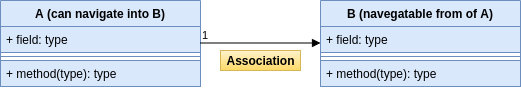

The diagram above was exported from draw.io. Its source (the exported page's mxGraphModel, read from the mxfile embedded in the PNG):
<mxGraphModel dx="868" dy="504" grid="1" gridSize="10" guides="1" tooltips="1" connect="1" arrows="1" fold="1" page="1" pageScale="1" pageWidth="850" pageHeight="1100" math="0" shadow="0">
  <root>
    <mxCell id="0" />
    <mxCell id="1" parent="0" />
    <mxCell id="xkhtbB-IRg9uNlzj_Z8z-10" value="B (navegatable from of A)" style="swimlane;fontStyle=1;align=center;verticalAlign=top;childLayout=stackLayout;horizontal=1;startSize=26;horizontalStack=0;resizeParent=1;resizeParentMax=0;resizeLast=0;collapsible=1;marginBottom=0;fillColor=#dae8fc;strokeColor=#6c8ebf;" parent="1" vertex="1">
      <mxGeometry x="480" y="290" width="200" height="86" as="geometry" />
    </mxCell>
    <mxCell id="xkhtbB-IRg9uNlzj_Z8z-11" value="+ field: type" style="text;strokeColor=#6c8ebf;fillColor=#dae8fc;align=left;verticalAlign=top;spacingLeft=4;spacingRight=4;overflow=hidden;rotatable=0;points=[[0,0.5],[1,0.5]];portConstraint=eastwest;" parent="xkhtbB-IRg9uNlzj_Z8z-10" vertex="1">
      <mxGeometry y="26" width="200" height="26" as="geometry" />
    </mxCell>
    <mxCell id="xkhtbB-IRg9uNlzj_Z8z-12" value="" style="line;strokeWidth=1;fillColor=#dae8fc;align=left;verticalAlign=middle;spacingTop=-1;spacingLeft=3;spacingRight=3;rotatable=0;labelPosition=right;points=[];portConstraint=eastwest;strokeColor=#6c8ebf;" parent="xkhtbB-IRg9uNlzj_Z8z-10" vertex="1">
      <mxGeometry y="52" width="200" height="8" as="geometry" />
    </mxCell>
    <mxCell id="xkhtbB-IRg9uNlzj_Z8z-13" value="+ method(type): type" style="text;strokeColor=#6c8ebf;fillColor=#dae8fc;align=left;verticalAlign=top;spacingLeft=4;spacingRight=4;overflow=hidden;rotatable=0;points=[[0,0.5],[1,0.5]];portConstraint=eastwest;" parent="xkhtbB-IRg9uNlzj_Z8z-10" vertex="1">
      <mxGeometry y="60" width="200" height="26" as="geometry" />
    </mxCell>
    <mxCell id="xkhtbB-IRg9uNlzj_Z8z-6" value="A (can navigate into B)" style="swimlane;fontStyle=1;align=center;verticalAlign=top;childLayout=stackLayout;horizontal=1;startSize=26;horizontalStack=0;resizeParent=1;resizeParentMax=0;resizeLast=0;collapsible=1;marginBottom=0;fillColor=#dae8fc;strokeColor=#6c8ebf;" parent="1" vertex="1">
      <mxGeometry x="160" y="290" width="200" height="86" as="geometry" />
    </mxCell>
    <mxCell id="xkhtbB-IRg9uNlzj_Z8z-7" value="+ field: type" style="text;strokeColor=#6c8ebf;fillColor=#dae8fc;align=left;verticalAlign=top;spacingLeft=4;spacingRight=4;overflow=hidden;rotatable=0;points=[[0,0.5],[1,0.5]];portConstraint=eastwest;" parent="xkhtbB-IRg9uNlzj_Z8z-6" vertex="1">
      <mxGeometry y="26" width="200" height="26" as="geometry" />
    </mxCell>
    <mxCell id="xkhtbB-IRg9uNlzj_Z8z-8" value="" style="line;strokeWidth=1;fillColor=#dae8fc;align=left;verticalAlign=middle;spacingTop=-1;spacingLeft=3;spacingRight=3;rotatable=0;labelPosition=right;points=[];portConstraint=eastwest;strokeColor=#6c8ebf;" parent="xkhtbB-IRg9uNlzj_Z8z-6" vertex="1">
      <mxGeometry y="52" width="200" height="8" as="geometry" />
    </mxCell>
    <mxCell id="xkhtbB-IRg9uNlzj_Z8z-9" value="+ method(type): type" style="text;strokeColor=#6c8ebf;fillColor=#dae8fc;align=left;verticalAlign=top;spacingLeft=4;spacingRight=4;overflow=hidden;rotatable=0;points=[[0,0.5],[1,0.5]];portConstraint=eastwest;" parent="xkhtbB-IRg9uNlzj_Z8z-6" vertex="1">
      <mxGeometry y="60" width="200" height="26" as="geometry" />
    </mxCell>
    <mxCell id="xkhtbB-IRg9uNlzj_Z8z-19" value="&lt;b&gt;Association&lt;/b&gt;" style="text;html=1;align=center;verticalAlign=middle;resizable=0;points=[];autosize=1;gradientColor=#ffd966;fillColor=#fff2cc;strokeColor=#d6b656;" parent="1" vertex="1">
      <mxGeometry x="380" y="340" width="80" height="20" as="geometry" />
    </mxCell>
    <mxCell id="RKsgE8rz6jjDdZDUEQAC-1" value="" style="endArrow=block;endFill=1;html=1;edgeStyle=orthogonalEdgeStyle;align=left;verticalAlign=top;" edge="1" parent="1">
      <mxGeometry x="-1" relative="1" as="geometry">
        <mxPoint x="360" y="332.5" as="sourcePoint" />
        <mxPoint x="480" y="332.5" as="targetPoint" />
      </mxGeometry>
    </mxCell>
    <mxCell id="RKsgE8rz6jjDdZDUEQAC-2" value="1" style="edgeLabel;resizable=0;html=1;align=left;verticalAlign=bottom;" connectable="0" vertex="1" parent="RKsgE8rz6jjDdZDUEQAC-1">
      <mxGeometry x="-1" relative="1" as="geometry" />
    </mxCell>
  </root>
</mxGraphModel>